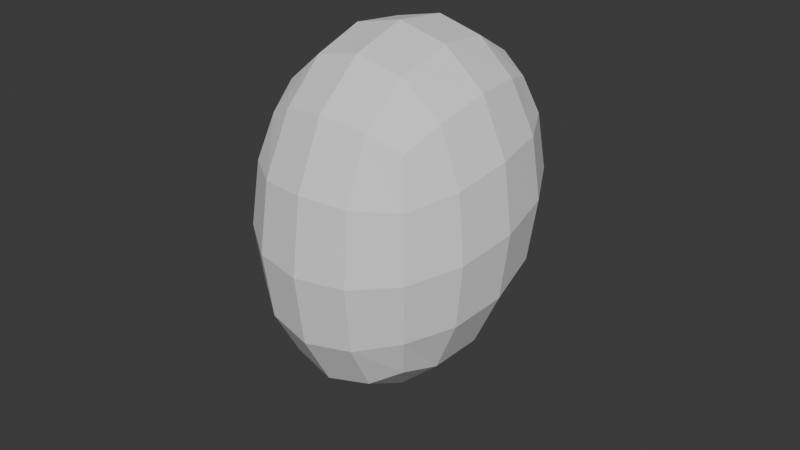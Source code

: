 # Source: Practice.blend  (saved by Blender 5.0.119; exported with 4.5.12 LTS)
import bpy
from mathutils import Matrix  # noqa: F401  (used for matrix-valued properties, if any)

bpy.ops.wm.read_factory_settings(use_empty=True)
scene = bpy.context.scene
scene.name = 'Scene'

# ---- collections
col_collection = bpy.data.collections.new('Collection'); scene.collection.children.link(col_collection)

# ---- world
world_world = bpy.data.worlds.new('World'); scene.world = world_world
world_world.use_nodes = True; world_world.node_tree.nodes.clear()
_N = world_world.node_tree.nodes; _L = world_world.node_tree.links
n0 = _N.new('ShaderNodeOutputWorld'); n0.name = 'World Output'; n0.location = (200, 100)
n1 = _N.new('ShaderNodeBackground'); n1.name = 'Background'; n1.location = (-200, 100)
n1.inputs[0].default_value = (0.05088, 0.05088, 0.05088, 1.0)
_L.new(n1.outputs[0], n0.inputs[0])
n0.is_active_output = True
world_world.color = (0.05088, 0.05088, 0.05088)
world_world.sun_shadow_jitter_overblur = 0.0

# ---- meshes
me_cube = bpy.data.meshes.new('Cube')
me_cube.from_pydata([(-0.1288, -0.1468, -0.2559), (-0.1288, -0.1468, 0.1468), (-0.1288, 0.1468, -0.1468), (-0.1288, 0.1468, 0.1468), (0.1288, -0.1468, -0.2559), (0.1288, -0.1468, 0.1468), (0.1288, 0.1468, -0.1468), (0.1288, 0.1468, 0.1468)], [], [(0, 1, 3, 2), (2, 3, 7, 6), (6, 7, 5, 4), (4, 5, 1, 0), (2, 6, 4, 0), (7, 3, 1, 5)])
_uv = me_cube.uv_layers.new(name='UVMap')
_uv.uv.foreach_set('vector', [0.375, 0.0, 0.625, 0.0, 0.625, 0.25, 0.375, 0.25, 0.375, 0.25, 0.625, 0.25, 0.625, 0.5, 0.375, 0.5, 0.375, 0.5, 0.625, 0.5, 0.625, 0.75, 0.375, 0.75, 0.375, 0.75, 0.625, 0.75, 0.625, 1.0, 0.375, 1.0, 0.125, 0.5, 0.375, 0.5, 0.375, 0.75, 0.125, 0.75, 0.625, 0.5, 0.875, 0.5, 0.875, 0.75, 0.625, 0.75])
me_cube.update()

# ---- objects
ob_cube = bpy.data.objects.new('Cube', me_cube)

# ---- transforms, parenting, visibility, modifiers, constraints
ob_cube.location = (0.002658, -1.457e-07, 1.549)
_m = ob_cube.modifiers.new('Subdivision', 'SUBSURF')
_m.levels = 2

# ---- collection membership
col_collection.objects.link(ob_cube)

# ---- scene / render settings (as saved in the file)
scene.frame_start = 1; scene.frame_end = 250; scene.frame_set(1)
scene.render.engine = 'BLENDER_EEVEE_NEXT'
scene.render.bake_bias = 0.0
scene.render.bake_samples = 0
scene.cycles.sampling_pattern = 'TABULATED_SOBOL'
scene.eevee.use_volume_custom_range = False
bpy.context.view_layer.update()

# ---- added for rendering (the .blend has no active camera and no usable light): camera, sun
cam_auto = bpy.data.cameras.new('AutoCamera')
cam_auto.lens = 50.0
cam_auto.sensor_width = 36.0
cam_auto.clip_end = 1000.0
ob_auto_camera = bpy.data.objects.new('AutoCamera', cam_auto)
scene.collection.objects.link(ob_auto_camera)
ob_auto_camera.location = (0.521738, -0.622896, 1.91008)
ob_auto_camera.rotation_euler = (1.09748, -7.21219e-08, 0.694738)
scene.camera = ob_auto_camera
light_auto_sun = bpy.data.lights.new('AutoSun', 'SUN')
light_auto_sun.energy = 3.0
light_auto_sun.angle = 0.0523599
ob_auto_sun = bpy.data.objects.new('AutoSun', light_auto_sun)
scene.collection.objects.link(ob_auto_sun)
ob_auto_sun.rotation_euler = (0.872665, 0.174533, 0.523599)
bpy.context.view_layer.update()

